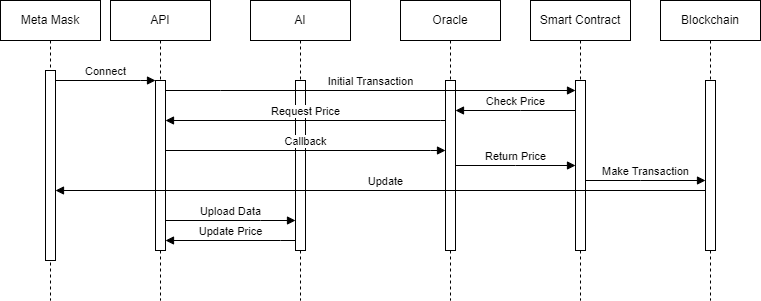

The diagram above was exported from draw.io. Its source (the exported page's mxGraphModel, read from the mxfile embedded in the PNG):
<mxGraphModel dx="1434" dy="768" grid="1" gridSize="10" guides="1" tooltips="1" connect="1" arrows="1" fold="1" page="1" pageScale="1" pageWidth="850" pageHeight="1100" background="#ffffff" math="0" shadow="0">
  <root>
    <mxCell id="0" />
    <mxCell id="1" parent="0" />
    <mxCell id="aM9ryv3xv72pqoxQDRHE-1" value="Meta Mask" style="shape=umlLifeline;perimeter=lifelinePerimeter;whiteSpace=wrap;html=1;container=0;dropTarget=0;collapsible=0;recursiveResize=0;outlineConnect=0;portConstraint=eastwest;newEdgeStyle={&quot;edgeStyle&quot;:&quot;elbowEdgeStyle&quot;,&quot;elbow&quot;:&quot;vertical&quot;,&quot;curved&quot;:0,&quot;rounded&quot;:0};" parent="1" vertex="1">
      <mxGeometry x="40" y="40" width="100" height="300" as="geometry" />
    </mxCell>
    <mxCell id="aM9ryv3xv72pqoxQDRHE-2" value="" style="html=1;points=[];perimeter=orthogonalPerimeter;outlineConnect=0;targetShapes=umlLifeline;portConstraint=eastwest;newEdgeStyle={&quot;edgeStyle&quot;:&quot;elbowEdgeStyle&quot;,&quot;elbow&quot;:&quot;vertical&quot;,&quot;curved&quot;:0,&quot;rounded&quot;:0};" parent="aM9ryv3xv72pqoxQDRHE-1" vertex="1">
      <mxGeometry x="45" y="70" width="10" height="190" as="geometry" />
    </mxCell>
    <mxCell id="aM9ryv3xv72pqoxQDRHE-5" value="API" style="shape=umlLifeline;perimeter=lifelinePerimeter;whiteSpace=wrap;html=1;container=0;dropTarget=0;collapsible=0;recursiveResize=0;outlineConnect=0;portConstraint=eastwest;newEdgeStyle={&quot;edgeStyle&quot;:&quot;elbowEdgeStyle&quot;,&quot;elbow&quot;:&quot;vertical&quot;,&quot;curved&quot;:0,&quot;rounded&quot;:0};" parent="1" vertex="1">
      <mxGeometry x="150" y="40" width="100" height="300" as="geometry" />
    </mxCell>
    <mxCell id="aM9ryv3xv72pqoxQDRHE-6" value="" style="html=1;points=[];perimeter=orthogonalPerimeter;outlineConnect=0;targetShapes=umlLifeline;portConstraint=eastwest;newEdgeStyle={&quot;edgeStyle&quot;:&quot;elbowEdgeStyle&quot;,&quot;elbow&quot;:&quot;vertical&quot;,&quot;curved&quot;:0,&quot;rounded&quot;:0};" parent="aM9ryv3xv72pqoxQDRHE-5" vertex="1">
      <mxGeometry x="45" y="80" width="10" height="170" as="geometry" />
    </mxCell>
    <mxCell id="aM9ryv3xv72pqoxQDRHE-7" value="Connect" style="html=1;verticalAlign=bottom;endArrow=block;edgeStyle=elbowEdgeStyle;elbow=vertical;curved=0;rounded=0;" parent="1" source="aM9ryv3xv72pqoxQDRHE-2" target="aM9ryv3xv72pqoxQDRHE-6" edge="1">
      <mxGeometry relative="1" as="geometry">
        <mxPoint x="195" y="130" as="sourcePoint" />
        <Array as="points">
          <mxPoint x="180" y="120" />
        </Array>
      </mxGeometry>
    </mxCell>
    <mxCell id="wBTuoIOBKA69R_pZGtA2-2" value="AI" style="shape=umlLifeline;perimeter=lifelinePerimeter;whiteSpace=wrap;html=1;container=0;dropTarget=0;collapsible=0;recursiveResize=0;outlineConnect=0;portConstraint=eastwest;newEdgeStyle={&quot;edgeStyle&quot;:&quot;elbowEdgeStyle&quot;,&quot;elbow&quot;:&quot;vertical&quot;,&quot;curved&quot;:0,&quot;rounded&quot;:0};" parent="1" vertex="1">
      <mxGeometry x="290" y="40" width="100" height="300" as="geometry" />
    </mxCell>
    <mxCell id="wBTuoIOBKA69R_pZGtA2-3" value="" style="html=1;points=[];perimeter=orthogonalPerimeter;outlineConnect=0;targetShapes=umlLifeline;portConstraint=eastwest;newEdgeStyle={&quot;edgeStyle&quot;:&quot;elbowEdgeStyle&quot;,&quot;elbow&quot;:&quot;vertical&quot;,&quot;curved&quot;:0,&quot;rounded&quot;:0};" parent="wBTuoIOBKA69R_pZGtA2-2" vertex="1">
      <mxGeometry x="45" y="80" width="10" height="170" as="geometry" />
    </mxCell>
    <mxCell id="wBTuoIOBKA69R_pZGtA2-4" value="Oracle" style="shape=umlLifeline;perimeter=lifelinePerimeter;whiteSpace=wrap;html=1;container=0;dropTarget=0;collapsible=0;recursiveResize=0;outlineConnect=0;portConstraint=eastwest;newEdgeStyle={&quot;edgeStyle&quot;:&quot;elbowEdgeStyle&quot;,&quot;elbow&quot;:&quot;vertical&quot;,&quot;curved&quot;:0,&quot;rounded&quot;:0};" parent="1" vertex="1">
      <mxGeometry x="440" y="40" width="100" height="300" as="geometry" />
    </mxCell>
    <mxCell id="wBTuoIOBKA69R_pZGtA2-5" value="" style="html=1;points=[];perimeter=orthogonalPerimeter;outlineConnect=0;targetShapes=umlLifeline;portConstraint=eastwest;newEdgeStyle={&quot;edgeStyle&quot;:&quot;elbowEdgeStyle&quot;,&quot;elbow&quot;:&quot;vertical&quot;,&quot;curved&quot;:0,&quot;rounded&quot;:0};" parent="wBTuoIOBKA69R_pZGtA2-4" vertex="1">
      <mxGeometry x="45" y="80" width="10" height="170" as="geometry" />
    </mxCell>
    <mxCell id="wBTuoIOBKA69R_pZGtA2-6" value="Smart Contract" style="shape=umlLifeline;perimeter=lifelinePerimeter;whiteSpace=wrap;html=1;container=0;dropTarget=0;collapsible=0;recursiveResize=0;outlineConnect=0;portConstraint=eastwest;newEdgeStyle={&quot;edgeStyle&quot;:&quot;elbowEdgeStyle&quot;,&quot;elbow&quot;:&quot;vertical&quot;,&quot;curved&quot;:0,&quot;rounded&quot;:0};" parent="1" vertex="1">
      <mxGeometry x="570" y="40" width="100" height="300" as="geometry" />
    </mxCell>
    <mxCell id="wBTuoIOBKA69R_pZGtA2-7" value="" style="html=1;points=[];perimeter=orthogonalPerimeter;outlineConnect=0;targetShapes=umlLifeline;portConstraint=eastwest;newEdgeStyle={&quot;edgeStyle&quot;:&quot;elbowEdgeStyle&quot;,&quot;elbow&quot;:&quot;vertical&quot;,&quot;curved&quot;:0,&quot;rounded&quot;:0};" parent="wBTuoIOBKA69R_pZGtA2-6" vertex="1">
      <mxGeometry x="45" y="80" width="10" height="170" as="geometry" />
    </mxCell>
    <mxCell id="wBTuoIOBKA69R_pZGtA2-8" value="Blockchain" style="shape=umlLifeline;perimeter=lifelinePerimeter;whiteSpace=wrap;html=1;container=0;dropTarget=0;collapsible=0;recursiveResize=0;outlineConnect=0;portConstraint=eastwest;newEdgeStyle={&quot;edgeStyle&quot;:&quot;elbowEdgeStyle&quot;,&quot;elbow&quot;:&quot;vertical&quot;,&quot;curved&quot;:0,&quot;rounded&quot;:0};" parent="1" vertex="1">
      <mxGeometry x="700" y="40" width="100" height="300" as="geometry" />
    </mxCell>
    <mxCell id="wBTuoIOBKA69R_pZGtA2-9" value="" style="html=1;points=[];perimeter=orthogonalPerimeter;outlineConnect=0;targetShapes=umlLifeline;portConstraint=eastwest;newEdgeStyle={&quot;edgeStyle&quot;:&quot;elbowEdgeStyle&quot;,&quot;elbow&quot;:&quot;vertical&quot;,&quot;curved&quot;:0,&quot;rounded&quot;:0};" parent="wBTuoIOBKA69R_pZGtA2-8" vertex="1">
      <mxGeometry x="45" y="80" width="10" height="170" as="geometry" />
    </mxCell>
    <mxCell id="wBTuoIOBKA69R_pZGtA2-11" value="Initial Transaction" style="html=1;verticalAlign=bottom;endArrow=block;edgeStyle=elbowEdgeStyle;elbow=vertical;curved=0;rounded=0;" parent="1" source="aM9ryv3xv72pqoxQDRHE-6" target="wBTuoIOBKA69R_pZGtA2-7" edge="1">
      <mxGeometry relative="1" as="geometry">
        <mxPoint x="320" y="130" as="sourcePoint" />
        <Array as="points">
          <mxPoint x="260" y="130" />
        </Array>
        <mxPoint x="680" y="130" as="targetPoint" />
      </mxGeometry>
    </mxCell>
    <mxCell id="wBTuoIOBKA69R_pZGtA2-12" value="Check Price" style="html=1;verticalAlign=bottom;endArrow=block;edgeStyle=elbowEdgeStyle;elbow=vertical;curved=0;rounded=0;" parent="1" source="wBTuoIOBKA69R_pZGtA2-7" target="wBTuoIOBKA69R_pZGtA2-5" edge="1">
      <mxGeometry relative="1" as="geometry">
        <mxPoint x="700" y="150" as="sourcePoint" />
        <Array as="points">
          <mxPoint x="560" y="150" />
        </Array>
        <mxPoint x="565" y="150" as="targetPoint" />
      </mxGeometry>
    </mxCell>
    <mxCell id="wBTuoIOBKA69R_pZGtA2-13" value="Request Price" style="html=1;verticalAlign=bottom;endArrow=block;edgeStyle=elbowEdgeStyle;elbow=vertical;curved=0;rounded=0;" parent="1" source="wBTuoIOBKA69R_pZGtA2-5" target="aM9ryv3xv72pqoxQDRHE-6" edge="1">
      <mxGeometry relative="1" as="geometry">
        <mxPoint x="470" y="160" as="sourcePoint" />
        <Array as="points">
          <mxPoint x="480" y="160" />
          <mxPoint x="510" y="170" />
          <mxPoint x="430" y="160" />
          <mxPoint x="300" y="150" />
          <mxPoint x="500" y="189.71" />
        </Array>
        <mxPoint x="260" y="190" as="targetPoint" />
      </mxGeometry>
    </mxCell>
    <mxCell id="wBTuoIOBKA69R_pZGtA2-14" value="Callback" style="html=1;verticalAlign=bottom;endArrow=block;edgeStyle=elbowEdgeStyle;elbow=vertical;curved=0;rounded=0;" parent="1" source="aM9ryv3xv72pqoxQDRHE-6" target="wBTuoIOBKA69R_pZGtA2-5" edge="1">
      <mxGeometry relative="1" as="geometry">
        <mxPoint x="350.25" y="180" as="sourcePoint" />
        <Array as="points">
          <mxPoint x="470" y="190" />
          <mxPoint x="500" y="180" />
          <mxPoint x="440" y="190" />
        </Array>
        <mxPoint x="555" y="190" as="targetPoint" />
      </mxGeometry>
    </mxCell>
    <mxCell id="wBTuoIOBKA69R_pZGtA2-15" value="Return Price" style="html=1;verticalAlign=bottom;endArrow=block;edgeStyle=elbowEdgeStyle;elbow=vertical;curved=0;rounded=0;" parent="1" source="wBTuoIOBKA69R_pZGtA2-5" target="wBTuoIOBKA69R_pZGtA2-7" edge="1">
      <mxGeometry relative="1" as="geometry">
        <mxPoint x="570" y="200" as="sourcePoint" />
        <Array as="points" />
        <mxPoint x="700" y="205" as="targetPoint" />
      </mxGeometry>
    </mxCell>
    <mxCell id="wBTuoIOBKA69R_pZGtA2-17" value="Make Transaction" style="html=1;verticalAlign=bottom;endArrow=block;edgeStyle=elbowEdgeStyle;elbow=vertical;curved=0;rounded=0;" parent="1" edge="1">
      <mxGeometry relative="1" as="geometry">
        <mxPoint x="625" y="220" as="sourcePoint" />
        <Array as="points">
          <mxPoint x="680" y="220" />
          <mxPoint x="850" y="240" />
        </Array>
        <mxPoint x="745" y="220" as="targetPoint" />
      </mxGeometry>
    </mxCell>
    <mxCell id="wBTuoIOBKA69R_pZGtA2-19" value="Upload Data" style="html=1;verticalAlign=bottom;endArrow=block;edgeStyle=elbowEdgeStyle;elbow=vertical;curved=0;rounded=0;" parent="1" source="aM9ryv3xv72pqoxQDRHE-6" target="wBTuoIOBKA69R_pZGtA2-3" edge="1">
      <mxGeometry relative="1" as="geometry">
        <mxPoint x="260" y="230" as="sourcePoint" />
        <Array as="points">
          <mxPoint x="300" y="260" />
          <mxPoint x="330" y="250" />
          <mxPoint x="290" y="210" />
        </Array>
        <mxPoint x="390" y="230" as="targetPoint" />
      </mxGeometry>
    </mxCell>
    <mxCell id="wBTuoIOBKA69R_pZGtA2-20" value="Update Price" style="html=1;verticalAlign=bottom;endArrow=block;edgeStyle=elbowEdgeStyle;elbow=vertical;curved=0;rounded=0;" parent="1" source="wBTuoIOBKA69R_pZGtA2-3" target="aM9ryv3xv72pqoxQDRHE-6" edge="1">
      <mxGeometry relative="1" as="geometry">
        <mxPoint x="370" y="270" as="sourcePoint" />
        <Array as="points">
          <mxPoint x="320" y="280" />
          <mxPoint x="350" y="270" />
        </Array>
        <mxPoint x="300" y="270" as="targetPoint" />
      </mxGeometry>
    </mxCell>
    <mxCell id="wBTuoIOBKA69R_pZGtA2-27" value="Update" style="html=1;verticalAlign=bottom;endArrow=block;edgeStyle=elbowEdgeStyle;elbow=vertical;curved=0;rounded=0;" parent="1" target="aM9ryv3xv72pqoxQDRHE-2" edge="1">
      <mxGeometry relative="1" as="geometry">
        <mxPoint x="745" y="240" as="sourcePoint" />
        <Array as="points">
          <mxPoint x="670" y="230" />
          <mxPoint x="735" y="240" />
          <mxPoint x="765" y="250" />
          <mxPoint x="685" y="240" />
          <mxPoint x="555" y="230" />
          <mxPoint x="755" y="269.71000000000004" />
        </Array>
        <mxPoint x="100" y="240" as="targetPoint" />
      </mxGeometry>
    </mxCell>
  </root>
</mxGraphModel>